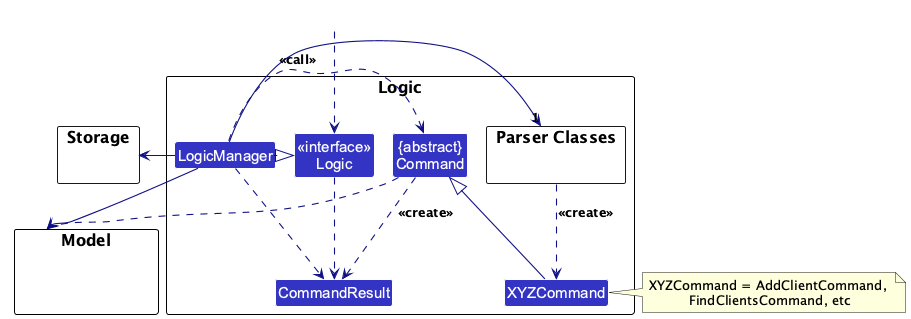

The diagram above was rendered by PlantUML. Its source (embedded in the PNG):
@startuml
!pragma layout smetana
!include style.puml
skinparam arrowThickness 1.1
skinparam arrowColor LOGIC_COLOR_T4
skinparam classBackgroundColor LOGIC_COLOR

package Logic as LogicPackage {

package "Parser Classes" as ParserClasses{
}
Class XYZCommand
Class CommandResult
Class "{abstract}\nCommand" as Command


Class "<<interface>>\nLogic" as Logic
Class LogicManager
}

package Model {
Class HiddenModel #FFFFFF
}

package Storage {
}

Class HiddenOutside #FFFFFF
HiddenOutside ..> Logic

LogicManager .right.|> Logic
LogicManager -right->"1" ParserClasses
ParserClasses ..> XYZCommand : <<create>>

XYZCommand -up-|> Command
LogicManager .left.> Command : <<call>>

LogicManager --> Model
LogicManager --> Storage
Storage --[hidden] Model
Command .[hidden]up.> Storage
Command .right.> Model
note right of XYZCommand: XYZCommand = AddClientCommand, \nFindClientsCommand, etc

Logic ..> CommandResult
LogicManager .down.> CommandResult
Command .up.> CommandResult : <<create>>
@enduml